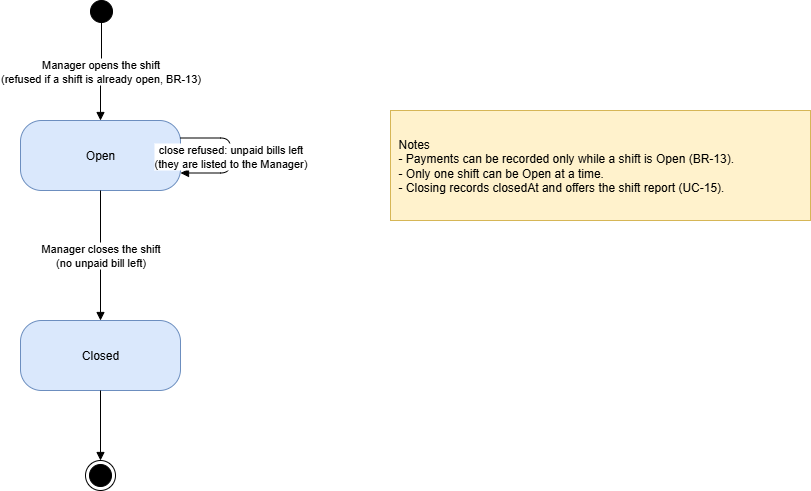

The diagram above was exported from draw.io. Its source (the exported page's mxGraphModel, read from the mxfile embedded in the PNG):
<mxGraphModel dx="1098" dy="805" grid="1" gridSize="10" guides="1" tooltips="1" connect="1" arrows="1" fold="1" page="1" pageScale="1" pageWidth="1100" pageHeight="700" math="0" shadow="0">
  <root>
    <mxCell id="0" />
    <mxCell id="1" parent="0" />
    <mxCell id="c2" value="" style="ellipse;html=1;fillColor=#000000;strokeColor=#000000;" parent="1" vertex="1">
      <mxGeometry x="260" y="40" width="22" height="22" as="geometry" />
    </mxCell>
    <mxCell id="c3" value="Open" style="rounded=1;arcSize=30;whiteSpace=wrap;html=1;fillColor=#dae8fc;strokeColor=#6c8ebf;" parent="1" vertex="1">
      <mxGeometry x="190" y="160" width="160" height="70" as="geometry" />
    </mxCell>
    <mxCell id="c4" value="Closed" style="rounded=1;arcSize=30;whiteSpace=wrap;html=1;fillColor=#dae8fc;strokeColor=#6c8ebf;" parent="1" vertex="1">
      <mxGeometry x="190" y="360" width="160" height="70" as="geometry" />
    </mxCell>
    <mxCell id="c5" value="" style="ellipse;shape=endState;html=1;fillColor=#000000;strokeColor=#000000;" parent="1" vertex="1">
      <mxGeometry x="255" y="500" width="30" height="30" as="geometry" />
    </mxCell>
    <mxCell id="c6" value="Manager opens the shift&lt;br&gt;(refused if a shift is already open, BR-13)" style="edgeStyle=orthogonalEdgeStyle;rounded=1;html=1;endArrow=block;endFill=1;labelBackgroundColor=#ffffff;" parent="1" source="c2" target="c3" edge="1">
      <mxGeometry relative="1" as="geometry" />
    </mxCell>
    <mxCell id="c7" value="close refused: unpaid bills left&lt;br&gt;(they are listed to the Manager)" style="edgeStyle=orthogonalEdgeStyle;rounded=1;html=1;endArrow=block;endFill=1;labelBackgroundColor=#ffffff;exitX=1;exitY=0.25;entryX=1;entryY=0.75;" parent="1" source="c3" target="c3" edge="1">
      <mxGeometry relative="1" as="geometry">
        <Array as="points">
          <mxPoint x="400" y="177" />
          <mxPoint x="400" y="213" />
        </Array>
      </mxGeometry>
    </mxCell>
    <mxCell id="c8" value="Manager closes the shift&lt;br&gt;(no unpaid bill left)" style="edgeStyle=orthogonalEdgeStyle;rounded=1;html=1;endArrow=block;endFill=1;labelBackgroundColor=#ffffff;" parent="1" source="c3" target="c4" edge="1">
      <mxGeometry relative="1" as="geometry" />
    </mxCell>
    <mxCell id="c9" value="" style="edgeStyle=orthogonalEdgeStyle;rounded=1;html=1;endArrow=block;endFill=1;labelBackgroundColor=#ffffff;" parent="1" source="c4" target="c5" edge="1">
      <mxGeometry relative="1" as="geometry" />
    </mxCell>
    <mxCell id="c10" value="Notes&lt;br&gt;- Payments can be recorded only while a shift is Open (BR-13).&lt;br&gt;- Only one shift can be Open at a time.&lt;br&gt;- Closing records closedAt and offers the shift report (UC-15)." style="rounded=0;whiteSpace=wrap;html=1;fillColor=#fff2cc;strokeColor=#d6b656;align=left;spacingLeft=6;" parent="1" vertex="1">
      <mxGeometry x="560" y="150" width="420" height="110" as="geometry" />
    </mxCell>
  </root>
</mxGraphModel>